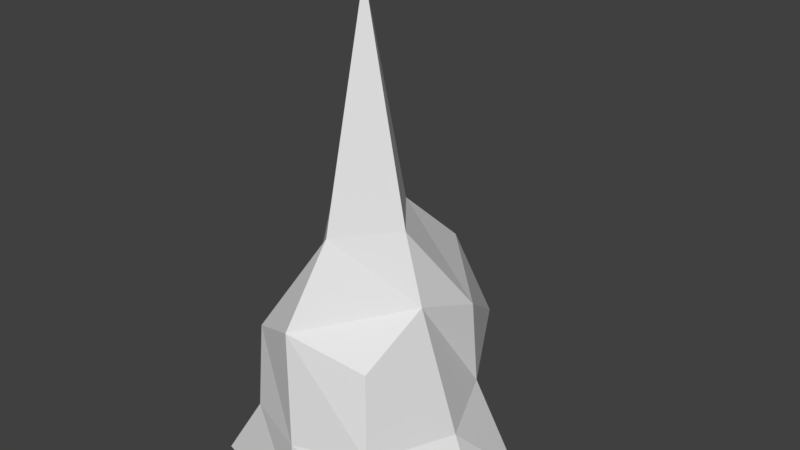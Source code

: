 # Source: ship2.blend  (saved by Blender 2.77.0; exported with 4.5.12 LTS)
import bpy
from mathutils import Matrix  # noqa: F401  (used for matrix-valued properties, if any)

bpy.ops.wm.read_factory_settings(use_empty=True)
scene = bpy.context.scene
scene.name = 'Scene'

# ---- collections
col_collection_1 = bpy.data.collections.new('Collection 1'); scene.collection.children.link(col_collection_1)

# ---- materials (node trees are filled in below, after node groups)
mat_material = bpy.data.materials.new('Material')
mat_material.alpha_threshold = 0.0
mat_material.use_transparent_shadow = False
mat_material.roughness = 0.5
mat_material.line_color = (0.0, 0.0, 0.0, 1.0)

# ---- material node trees

# ---- world
world_world = bpy.data.worlds.new('World'); scene.world = world_world
world_world.color = (0.05088, 0.05088, 0.05088)
world_world.use_sun_shadow = False
world_world.sun_shadow_jitter_overblur = 0.0
world_world.cycles.sampling_method = 'MANUAL'

# ---- meshes
me_cube = bpy.data.meshes.new('Cube')
me_cube.from_pydata([(0.7176, 1.373, -0.7176), (0.7176, -1.373, -0.7176), (-0.7176, -1.373, -0.7176), (-0.7176, 1.373, -0.7176), (0.7176, 0.7176, 0.7788), (0.7176, -0.7176, 0.7788), (-0.7176, -0.7176, 0.7788), (-0.7176, 0.7176, 0.7788), (1.0, -5.96e-08, -0.7374), (1.585e-07, 1.479, -0.6434), (0.7627, 0.7627, 0.0), (2.03e-08, -1.479, -0.6434), (0.7627, -0.7627, 0.0), (-1.0, 2.98e-07, -0.7374), (-0.7627, -0.7627, 0.0), (-0.7627, 0.7627, 0.0), (1.0, -5.364e-07, 1.061), (2.384e-07, 0.7138, 1.061), (-5.364e-07, -0.7138, 1.061), (-1.228, 1.788e-07, 1.061), (2.853e-07, 1.175, 0.0), (-1.84, 2.384e-07, 0.0), (-3.449e-07, -1.175, 0.0), (1.0, -2.98e-07, 0.0), (-1.49e-07, -1.788e-07, 3.643), (5.96e-08, 1.192e-07, -0.7374), (-3.427e-07, -0.5, 1.68), (4.47e-08, 0.5, 1.68), (0.5, -3.576e-07, 1.68), (-0.5, 0.0, 1.68)], [], [(25, 11, 2, 13), (29, 19, 6, 18, 26), (23, 16, 5, 12), (22, 18, 6, 14), (21, 19, 7, 15), (20, 9, 3, 15), (17, 20, 15, 7), (4, 10, 20, 17), (10, 0, 9, 20), (13, 21, 15, 3), (2, 14, 21, 13), (14, 6, 19, 21), (11, 22, 14, 2), (1, 12, 22, 11), (12, 5, 18, 22), (8, 23, 12, 1), (0, 10, 23, 8), (10, 4, 16, 23), (28, 24, 26), (28, 27, 24), (27, 29, 24), (9, 25, 13, 3), (0, 8, 25, 9), (8, 1, 11, 25), (17, 7, 19, 29, 27), (4, 17, 27, 28, 16), (16, 28, 26, 18, 5), (24, 29, 26)])
_uv = me_cube.uv_layers.new(name='UVMap')
_uv.uv.foreach_set('vector', [0.07499, 0.8818, 0.05597, 0.8405, 0.1046, 0.8163, 0.1417, 0.8459, 0.1648, 0.6153, 0.1846, 0.6892, 0.1547, 0.6815, 0.1271, 0.6292, 0.143, 0.5904, 0.2287, 0.5876, 0.24, 0.6718, 0.2005, 0.6594, 0.1877, 0.5983, 0.08812, 0.699, 0.1271, 0.6292, 0.1547, 0.6815, 0.1274, 0.7352, 0.4841, 0.5427, 0.4877, 0.6412, 0.4198, 0.6452, 0.396, 0.5898, 0.34, 0.6227, 0.3403, 0.5769, 0.3743, 0.542, 0.396, 0.5898, 0.3809, 0.6953, 0.34, 0.6227, 0.396, 0.5898, 0.4198, 0.6452, 0.2934, 0.6399, 0.2864, 0.5775, 0.34, 0.5726, 0.34, 0.6592, 0.06039, 0.9877, 0.05274, 0.963, 0.1032, 0.943, 0.1238, 0.9877, 0.4143, 0.5083, 0.4841, 0.5427, 0.396, 0.5898, 0.3743, 0.542, 0.09552, 0.7813, 0.1274, 0.7352, 0.1798, 0.7873, 0.08922, 0.8163, 0.1274, 0.7352, 0.1547, 0.6815, 0.1846, 0.6892, 0.1798, 0.7873, 0.0558, 0.7439, 0.08812, 0.699, 0.1274, 0.7352, 0.09552, 0.7813, 0.008318, 0.717, 0.03472, 0.667, 0.08812, 0.699, 0.0558, 0.7439, 0.03472, 0.667, 0.06746, 0.6173, 0.1271, 0.6292, 0.08812, 0.699, 0.218, 0.5083, 0.2287, 0.5876, 0.1877, 0.5983, 0.1846, 0.5408, 0.2774, 0.5212, 0.2864, 0.5775, 0.2287, 0.5876, 0.218, 0.5083, 0.2864, 0.5775, 0.2934, 0.6399, 0.24, 0.6718, 0.2287, 0.5876, 0.104, 0.5706, 0.1846, 0.5083, 0.143, 0.5904, 0.2642, 0.7213, 0.3143, 0.715, 0.2954, 0.8225, 0.4244, 0.7362, 0.4725, 0.7139, 0.4877, 0.8221, 0.1032, 0.943, 0.07499, 0.8818, 0.1417, 0.8459, 0.1484, 0.9115, 0.05274, 0.963, 0.008318, 0.9176, 0.07499, 0.8818, 0.1032, 0.943, 0.008318, 0.9176, 0.008861, 0.8678, 0.05597, 0.8405, 0.07499, 0.8818, 0.3809, 0.6953, 0.4198, 0.6452, 0.4877, 0.6412, 0.4725, 0.7139, 0.4244, 0.7362, 0.2934, 0.6399, 0.34, 0.6592, 0.3143, 0.715, 0.2642, 0.7213, 0.24, 0.6718, 0.04917, 0.5894, 0.104, 0.5706, 0.143, 0.5904, 0.1271, 0.6292, 0.06746, 0.6173, 0.1846, 0.5083, 0.1648, 0.6153, 0.143, 0.5904])
me_cube.materials.append(mat_material)
me_cube.use_remesh_preserve_volume = False
me_cube.use_remesh_preserve_attributes = False
me_cube.use_mirror_vertex_groups = False
me_cube.update()

# ---- objects
ob_ship2 = bpy.data.objects.new('Ship2', me_cube)

# ---- transforms, parenting, visibility, modifiers, constraints
ob_ship2.location = (0.0, 0.0, 0.0)
ob_ship2.rotation_euler = (0.0, -0.0, -1.571)
ob_ship2.scale = (1.585, 1.302, 1.658)
ob_ship2.lock_rotations_4d = False
ob_ship2.empty_display_type = 'ARROWS'
ob_ship2.lineart.crease_threshold = 0.0

# ---- collection membership
col_collection_1.objects.link(ob_ship2)

# ---- scene / render settings (as saved in the file)
scene.frame_start = 1; scene.frame_end = 250; scene.frame_set(1)
scene.render.engine = 'BLENDER_EEVEE_NEXT'
scene.render.resolution_percentage = 50
scene.render.dither_intensity = 0.0
scene.cycles.use_denoising = False
scene.cycles.samples = 128
scene.cycles.sampling_pattern = 'TABULATED_SOBOL'
scene.cycles.light_sampling_threshold = 0.0
scene.cycles.use_adaptive_sampling = False
scene.cycles.use_light_tree = False
scene.cycles.blur_glossy = 0.0
scene.cycles.sample_clamp_indirect = 0.0
scene.view_settings.view_transform = 'Standard'
bpy.context.view_layer.update()

# ---- added for rendering (the .blend has no active camera and no usable light): camera, sun
cam_auto = bpy.data.cameras.new('AutoCamera')
cam_auto.lens = 50.0
cam_auto.sensor_width = 36.0
cam_auto.clip_end = 1000.0
ob_auto_camera = bpy.data.objects.new('AutoCamera', cam_auto)
scene.collection.objects.link(ob_auto_camera)
ob_auto_camera.location = (8.67205, -9.74035, 9.34664)
ob_auto_camera.rotation_euler = (1.09748, -7.21219e-08, 0.694738)
scene.camera = ob_auto_camera
light_auto_sun = bpy.data.lights.new('AutoSun', 'SUN')
light_auto_sun.energy = 3.0
light_auto_sun.angle = 0.0523599
ob_auto_sun = bpy.data.objects.new('AutoSun', light_auto_sun)
scene.collection.objects.link(ob_auto_sun)
ob_auto_sun.rotation_euler = (0.872665, 0.174533, 0.523599)
bpy.context.view_layer.update()
